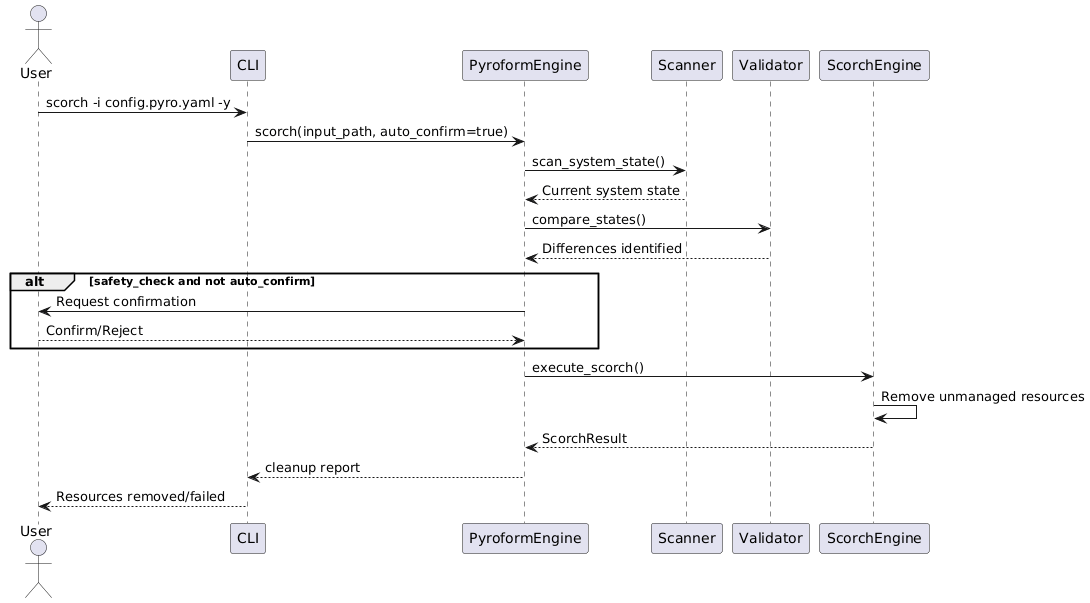

The diagram above was rendered by PlantUML. Its source (embedded in the PNG):
@startuml
actor User
participant CLI
participant PyroformEngine
participant Scanner
participant Validator
participant ScorchEngine

User -> CLI: scorch -i config.pyro.yaml -y
CLI -> PyroformEngine: scorch(input_path, auto_confirm=true)
PyroformEngine -> Scanner: scan_system_state()
Scanner --> PyroformEngine: Current system state
PyroformEngine -> Validator: compare_states()
Validator --> PyroformEngine: Differences identified
alt safety_check and not auto_confirm
    PyroformEngine -> User: Request confirmation
    User --> PyroformEngine: Confirm/Reject
end
PyroformEngine -> ScorchEngine: execute_scorch()
ScorchEngine -> ScorchEngine: Remove unmanaged resources
ScorchEngine --> PyroformEngine: ScorchResult
PyroformEngine --> CLI: cleanup report
CLI --> User: Resources removed/failed
@enduml